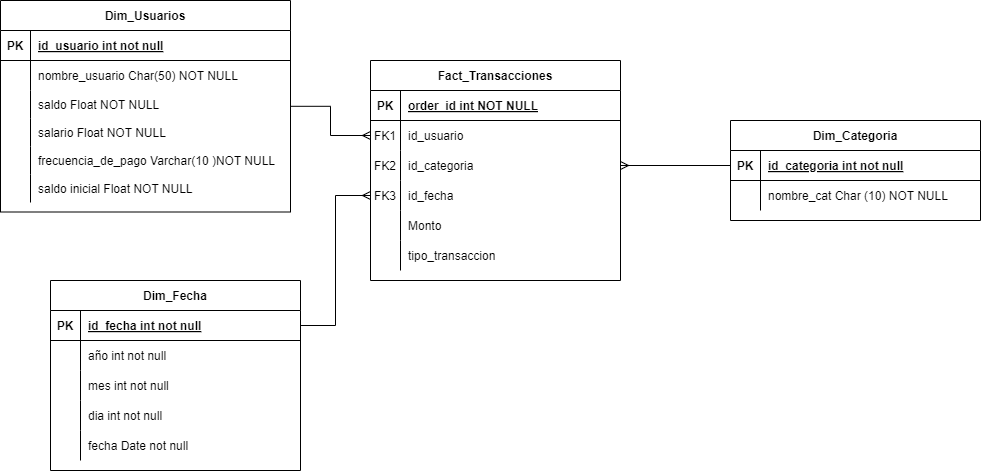

The diagram above was exported from draw.io. Its source (the exported page's mxGraphModel, read from the mxfile embedded in the PNG):
<mxGraphModel dx="1674" dy="780" grid="1" gridSize="10" guides="1" tooltips="1" connect="1" arrows="1" fold="1" page="1" pageScale="1" pageWidth="850" pageHeight="1100" math="0" shadow="0" extFonts="Permanent Marker^https://fonts.googleapis.com/css?family=Permanent+Marker">
  <root>
    <mxCell id="0" />
    <mxCell id="1" parent="0" />
    <mxCell id="C-vyLk0tnHw3VtMMgP7b-2" value="Fact_Transacciones" style="shape=table;startSize=30;container=1;collapsible=1;childLayout=tableLayout;fixedRows=1;rowLines=0;fontStyle=1;align=center;resizeLast=1;" parent="1" vertex="1">
      <mxGeometry x="450" y="120" width="250" height="220" as="geometry" />
    </mxCell>
    <mxCell id="C-vyLk0tnHw3VtMMgP7b-3" value="" style="shape=partialRectangle;collapsible=0;dropTarget=0;pointerEvents=0;fillColor=none;points=[[0,0.5],[1,0.5]];portConstraint=eastwest;top=0;left=0;right=0;bottom=1;" parent="C-vyLk0tnHw3VtMMgP7b-2" vertex="1">
      <mxGeometry y="30" width="250" height="30" as="geometry" />
    </mxCell>
    <mxCell id="C-vyLk0tnHw3VtMMgP7b-4" value="PK" style="shape=partialRectangle;overflow=hidden;connectable=0;fillColor=none;top=0;left=0;bottom=0;right=0;fontStyle=1;" parent="C-vyLk0tnHw3VtMMgP7b-3" vertex="1">
      <mxGeometry width="30" height="30" as="geometry">
        <mxRectangle width="30" height="30" as="alternateBounds" />
      </mxGeometry>
    </mxCell>
    <mxCell id="C-vyLk0tnHw3VtMMgP7b-5" value="order_id int NOT NULL " style="shape=partialRectangle;overflow=hidden;connectable=0;fillColor=none;top=0;left=0;bottom=0;right=0;align=left;spacingLeft=6;fontStyle=5;" parent="C-vyLk0tnHw3VtMMgP7b-3" vertex="1">
      <mxGeometry x="30" width="220" height="30" as="geometry">
        <mxRectangle width="220" height="30" as="alternateBounds" />
      </mxGeometry>
    </mxCell>
    <mxCell id="C-vyLk0tnHw3VtMMgP7b-6" value="" style="shape=partialRectangle;collapsible=0;dropTarget=0;pointerEvents=0;fillColor=none;points=[[0,0.5],[1,0.5]];portConstraint=eastwest;top=0;left=0;right=0;bottom=0;" parent="C-vyLk0tnHw3VtMMgP7b-2" vertex="1">
      <mxGeometry y="60" width="250" height="30" as="geometry" />
    </mxCell>
    <mxCell id="C-vyLk0tnHw3VtMMgP7b-7" value="FK1" style="shape=partialRectangle;overflow=hidden;connectable=0;fillColor=none;top=0;left=0;bottom=0;right=0;" parent="C-vyLk0tnHw3VtMMgP7b-6" vertex="1">
      <mxGeometry width="30" height="30" as="geometry">
        <mxRectangle width="30" height="30" as="alternateBounds" />
      </mxGeometry>
    </mxCell>
    <mxCell id="C-vyLk0tnHw3VtMMgP7b-8" value="id_usuario" style="shape=partialRectangle;overflow=hidden;connectable=0;fillColor=none;top=0;left=0;bottom=0;right=0;align=left;spacingLeft=6;" parent="C-vyLk0tnHw3VtMMgP7b-6" vertex="1">
      <mxGeometry x="30" width="220" height="30" as="geometry">
        <mxRectangle width="220" height="30" as="alternateBounds" />
      </mxGeometry>
    </mxCell>
    <mxCell id="C-vyLk0tnHw3VtMMgP7b-9" value="" style="shape=partialRectangle;collapsible=0;dropTarget=0;pointerEvents=0;fillColor=none;points=[[0,0.5],[1,0.5]];portConstraint=eastwest;top=0;left=0;right=0;bottom=0;" parent="C-vyLk0tnHw3VtMMgP7b-2" vertex="1">
      <mxGeometry y="90" width="250" height="30" as="geometry" />
    </mxCell>
    <mxCell id="C-vyLk0tnHw3VtMMgP7b-10" value="" style="shape=partialRectangle;overflow=hidden;connectable=0;fillColor=none;top=0;left=0;bottom=0;right=0;" parent="C-vyLk0tnHw3VtMMgP7b-9" vertex="1">
      <mxGeometry width="30" height="30" as="geometry">
        <mxRectangle width="30" height="30" as="alternateBounds" />
      </mxGeometry>
    </mxCell>
    <mxCell id="C-vyLk0tnHw3VtMMgP7b-11" value="id_categoria" style="shape=partialRectangle;overflow=hidden;connectable=0;fillColor=none;top=0;left=0;bottom=0;right=0;align=left;spacingLeft=6;" parent="C-vyLk0tnHw3VtMMgP7b-9" vertex="1">
      <mxGeometry x="30" width="220" height="30" as="geometry">
        <mxRectangle width="220" height="30" as="alternateBounds" />
      </mxGeometry>
    </mxCell>
    <mxCell id="NzmVIDqF4kFlvD5g6sKd-15" value="" style="shape=partialRectangle;collapsible=0;dropTarget=0;pointerEvents=0;fillColor=none;points=[[0,0.5],[1,0.5]];portConstraint=eastwest;top=0;left=0;right=0;bottom=0;" parent="C-vyLk0tnHw3VtMMgP7b-2" vertex="1">
      <mxGeometry y="120" width="250" height="30" as="geometry" />
    </mxCell>
    <mxCell id="NzmVIDqF4kFlvD5g6sKd-16" value="" style="shape=partialRectangle;overflow=hidden;connectable=0;fillColor=none;top=0;left=0;bottom=0;right=0;" parent="NzmVIDqF4kFlvD5g6sKd-15" vertex="1">
      <mxGeometry width="30" height="30" as="geometry">
        <mxRectangle width="30" height="30" as="alternateBounds" />
      </mxGeometry>
    </mxCell>
    <mxCell id="NzmVIDqF4kFlvD5g6sKd-17" value="id_fecha" style="shape=partialRectangle;overflow=hidden;connectable=0;fillColor=none;top=0;left=0;bottom=0;right=0;align=left;spacingLeft=6;" parent="NzmVIDqF4kFlvD5g6sKd-15" vertex="1">
      <mxGeometry x="30" width="220" height="30" as="geometry">
        <mxRectangle width="220" height="30" as="alternateBounds" />
      </mxGeometry>
    </mxCell>
    <mxCell id="NzmVIDqF4kFlvD5g6sKd-18" value="" style="shape=partialRectangle;collapsible=0;dropTarget=0;pointerEvents=0;fillColor=none;points=[[0,0.5],[1,0.5]];portConstraint=eastwest;top=0;left=0;right=0;bottom=0;" parent="C-vyLk0tnHw3VtMMgP7b-2" vertex="1">
      <mxGeometry y="150" width="250" height="30" as="geometry" />
    </mxCell>
    <mxCell id="NzmVIDqF4kFlvD5g6sKd-19" value="" style="shape=partialRectangle;overflow=hidden;connectable=0;fillColor=none;top=0;left=0;bottom=0;right=0;" parent="NzmVIDqF4kFlvD5g6sKd-18" vertex="1">
      <mxGeometry width="30" height="30" as="geometry">
        <mxRectangle width="30" height="30" as="alternateBounds" />
      </mxGeometry>
    </mxCell>
    <mxCell id="NzmVIDqF4kFlvD5g6sKd-20" value="Monto" style="shape=partialRectangle;overflow=hidden;connectable=0;fillColor=none;top=0;left=0;bottom=0;right=0;align=left;spacingLeft=6;" parent="NzmVIDqF4kFlvD5g6sKd-18" vertex="1">
      <mxGeometry x="30" width="220" height="30" as="geometry">
        <mxRectangle width="220" height="30" as="alternateBounds" />
      </mxGeometry>
    </mxCell>
    <mxCell id="PYiMZ-BxXCSfyxR8__LR-17" value="" style="shape=partialRectangle;collapsible=0;dropTarget=0;pointerEvents=0;fillColor=none;points=[[0,0.5],[1,0.5]];portConstraint=eastwest;top=0;left=0;right=0;bottom=0;" parent="C-vyLk0tnHw3VtMMgP7b-2" vertex="1">
      <mxGeometry y="180" width="250" height="30" as="geometry" />
    </mxCell>
    <mxCell id="PYiMZ-BxXCSfyxR8__LR-18" value="" style="shape=partialRectangle;overflow=hidden;connectable=0;fillColor=none;top=0;left=0;bottom=0;right=0;" parent="PYiMZ-BxXCSfyxR8__LR-17" vertex="1">
      <mxGeometry width="30" height="30" as="geometry">
        <mxRectangle width="30" height="30" as="alternateBounds" />
      </mxGeometry>
    </mxCell>
    <mxCell id="PYiMZ-BxXCSfyxR8__LR-19" value="tipo_transaccion" style="shape=partialRectangle;overflow=hidden;connectable=0;fillColor=none;top=0;left=0;bottom=0;right=0;align=left;spacingLeft=6;" parent="PYiMZ-BxXCSfyxR8__LR-17" vertex="1">
      <mxGeometry x="30" width="220" height="30" as="geometry">
        <mxRectangle width="220" height="30" as="alternateBounds" />
      </mxGeometry>
    </mxCell>
    <mxCell id="C-vyLk0tnHw3VtMMgP7b-13" value="Dim_Categoria" style="shape=table;startSize=30;container=1;collapsible=1;childLayout=tableLayout;fixedRows=1;rowLines=0;fontStyle=1;align=center;resizeLast=1;" parent="1" vertex="1">
      <mxGeometry x="810" y="180" width="250" height="100" as="geometry" />
    </mxCell>
    <mxCell id="C-vyLk0tnHw3VtMMgP7b-14" value="" style="shape=partialRectangle;collapsible=0;dropTarget=0;pointerEvents=0;fillColor=none;points=[[0,0.5],[1,0.5]];portConstraint=eastwest;top=0;left=0;right=0;bottom=1;" parent="C-vyLk0tnHw3VtMMgP7b-13" vertex="1">
      <mxGeometry y="30" width="250" height="30" as="geometry" />
    </mxCell>
    <mxCell id="C-vyLk0tnHw3VtMMgP7b-15" value="PK" style="shape=partialRectangle;overflow=hidden;connectable=0;fillColor=none;top=0;left=0;bottom=0;right=0;fontStyle=1;" parent="C-vyLk0tnHw3VtMMgP7b-14" vertex="1">
      <mxGeometry width="30" height="30" as="geometry">
        <mxRectangle width="30" height="30" as="alternateBounds" />
      </mxGeometry>
    </mxCell>
    <mxCell id="C-vyLk0tnHw3VtMMgP7b-16" value="id_categoria int not null" style="shape=partialRectangle;overflow=hidden;connectable=0;fillColor=none;top=0;left=0;bottom=0;right=0;align=left;spacingLeft=6;fontStyle=5;" parent="C-vyLk0tnHw3VtMMgP7b-14" vertex="1">
      <mxGeometry x="30" width="220" height="30" as="geometry">
        <mxRectangle width="220" height="30" as="alternateBounds" />
      </mxGeometry>
    </mxCell>
    <mxCell id="C-vyLk0tnHw3VtMMgP7b-17" value="" style="shape=partialRectangle;collapsible=0;dropTarget=0;pointerEvents=0;fillColor=none;points=[[0,0.5],[1,0.5]];portConstraint=eastwest;top=0;left=0;right=0;bottom=0;" parent="C-vyLk0tnHw3VtMMgP7b-13" vertex="1">
      <mxGeometry y="60" width="250" height="30" as="geometry" />
    </mxCell>
    <mxCell id="C-vyLk0tnHw3VtMMgP7b-18" value="" style="shape=partialRectangle;overflow=hidden;connectable=0;fillColor=none;top=0;left=0;bottom=0;right=0;" parent="C-vyLk0tnHw3VtMMgP7b-17" vertex="1">
      <mxGeometry width="30" height="30" as="geometry">
        <mxRectangle width="30" height="30" as="alternateBounds" />
      </mxGeometry>
    </mxCell>
    <mxCell id="C-vyLk0tnHw3VtMMgP7b-19" value="nombre_cat Char (10) NOT NULL" style="shape=partialRectangle;overflow=hidden;connectable=0;fillColor=none;top=0;left=0;bottom=0;right=0;align=left;spacingLeft=6;" parent="C-vyLk0tnHw3VtMMgP7b-17" vertex="1">
      <mxGeometry x="30" width="220" height="30" as="geometry">
        <mxRectangle width="220" height="30" as="alternateBounds" />
      </mxGeometry>
    </mxCell>
    <mxCell id="NzmVIDqF4kFlvD5g6sKd-9" style="edgeStyle=orthogonalEdgeStyle;rounded=0;orthogonalLoop=1;jettySize=auto;html=1;entryX=0;entryY=0.5;entryDx=0;entryDy=0;endArrow=ERmany;endFill=0;" parent="1" source="C-vyLk0tnHw3VtMMgP7b-23" target="C-vyLk0tnHw3VtMMgP7b-6" edge="1">
      <mxGeometry relative="1" as="geometry" />
    </mxCell>
    <mxCell id="C-vyLk0tnHw3VtMMgP7b-23" value="Dim_Usuarios" style="shape=table;startSize=30;container=1;collapsible=1;childLayout=tableLayout;fixedRows=1;rowLines=0;fontStyle=1;align=center;resizeLast=1;" parent="1" vertex="1">
      <mxGeometry x="80" y="60" width="290" height="211.5" as="geometry" />
    </mxCell>
    <mxCell id="C-vyLk0tnHw3VtMMgP7b-24" value="" style="shape=partialRectangle;collapsible=0;dropTarget=0;pointerEvents=0;fillColor=none;points=[[0,0.5],[1,0.5]];portConstraint=eastwest;top=0;left=0;right=0;bottom=1;" parent="C-vyLk0tnHw3VtMMgP7b-23" vertex="1">
      <mxGeometry y="30" width="290" height="30" as="geometry" />
    </mxCell>
    <mxCell id="C-vyLk0tnHw3VtMMgP7b-25" value="PK" style="shape=partialRectangle;overflow=hidden;connectable=0;fillColor=none;top=0;left=0;bottom=0;right=0;fontStyle=1;" parent="C-vyLk0tnHw3VtMMgP7b-24" vertex="1">
      <mxGeometry width="30" height="30" as="geometry">
        <mxRectangle width="30" height="30" as="alternateBounds" />
      </mxGeometry>
    </mxCell>
    <mxCell id="C-vyLk0tnHw3VtMMgP7b-26" value="id_usuario int not null" style="shape=partialRectangle;overflow=hidden;connectable=0;fillColor=none;top=0;left=0;bottom=0;right=0;align=left;spacingLeft=6;fontStyle=5;" parent="C-vyLk0tnHw3VtMMgP7b-24" vertex="1">
      <mxGeometry x="30" width="260" height="30" as="geometry">
        <mxRectangle width="260" height="30" as="alternateBounds" />
      </mxGeometry>
    </mxCell>
    <mxCell id="C-vyLk0tnHw3VtMMgP7b-27" value="" style="shape=partialRectangle;collapsible=0;dropTarget=0;pointerEvents=0;fillColor=none;points=[[0,0.5],[1,0.5]];portConstraint=eastwest;top=0;left=0;right=0;bottom=0;" parent="C-vyLk0tnHw3VtMMgP7b-23" vertex="1">
      <mxGeometry y="60" width="290" height="30" as="geometry" />
    </mxCell>
    <mxCell id="C-vyLk0tnHw3VtMMgP7b-28" value="" style="shape=partialRectangle;overflow=hidden;connectable=0;fillColor=none;top=0;left=0;bottom=0;right=0;" parent="C-vyLk0tnHw3VtMMgP7b-27" vertex="1">
      <mxGeometry width="30" height="30" as="geometry">
        <mxRectangle width="30" height="30" as="alternateBounds" />
      </mxGeometry>
    </mxCell>
    <mxCell id="C-vyLk0tnHw3VtMMgP7b-29" value="nombre_usuario Char(50) NOT NULL" style="shape=partialRectangle;overflow=hidden;connectable=0;fillColor=none;top=0;left=0;bottom=0;right=0;align=left;spacingLeft=6;" parent="C-vyLk0tnHw3VtMMgP7b-27" vertex="1">
      <mxGeometry x="30" width="260" height="30" as="geometry">
        <mxRectangle width="260" height="30" as="alternateBounds" />
      </mxGeometry>
    </mxCell>
    <mxCell id="NzmVIDqF4kFlvD5g6sKd-22" value="" style="shape=partialRectangle;collapsible=0;dropTarget=0;pointerEvents=0;fillColor=none;points=[[0,0.5],[1,0.5]];portConstraint=eastwest;top=0;left=0;right=0;bottom=0;" parent="C-vyLk0tnHw3VtMMgP7b-23" vertex="1">
      <mxGeometry y="90" width="290" height="28" as="geometry" />
    </mxCell>
    <mxCell id="NzmVIDqF4kFlvD5g6sKd-23" value="" style="shape=partialRectangle;overflow=hidden;connectable=0;fillColor=none;top=0;left=0;bottom=0;right=0;" parent="NzmVIDqF4kFlvD5g6sKd-22" vertex="1">
      <mxGeometry width="30" height="28" as="geometry">
        <mxRectangle width="30" height="28" as="alternateBounds" />
      </mxGeometry>
    </mxCell>
    <mxCell id="NzmVIDqF4kFlvD5g6sKd-24" value="saldo Float NOT NULL" style="shape=partialRectangle;overflow=hidden;connectable=0;fillColor=none;top=0;left=0;bottom=0;right=0;align=left;spacingLeft=6;" parent="NzmVIDqF4kFlvD5g6sKd-22" vertex="1">
      <mxGeometry x="30" width="260" height="28" as="geometry">
        <mxRectangle width="260" height="28" as="alternateBounds" />
      </mxGeometry>
    </mxCell>
    <mxCell id="PYiMZ-BxXCSfyxR8__LR-30" value="" style="shape=partialRectangle;collapsible=0;dropTarget=0;pointerEvents=0;fillColor=none;points=[[0,0.5],[1,0.5]];portConstraint=eastwest;top=0;left=0;right=0;bottom=0;" parent="C-vyLk0tnHw3VtMMgP7b-23" vertex="1">
      <mxGeometry y="118" width="290" height="28" as="geometry" />
    </mxCell>
    <mxCell id="PYiMZ-BxXCSfyxR8__LR-31" value="" style="shape=partialRectangle;overflow=hidden;connectable=0;fillColor=none;top=0;left=0;bottom=0;right=0;" parent="PYiMZ-BxXCSfyxR8__LR-30" vertex="1">
      <mxGeometry width="30" height="28" as="geometry">
        <mxRectangle width="30" height="28" as="alternateBounds" />
      </mxGeometry>
    </mxCell>
    <mxCell id="PYiMZ-BxXCSfyxR8__LR-32" value="salario Float NOT NULL" style="shape=partialRectangle;overflow=hidden;connectable=0;fillColor=none;top=0;left=0;bottom=0;right=0;align=left;spacingLeft=6;" parent="PYiMZ-BxXCSfyxR8__LR-30" vertex="1">
      <mxGeometry x="30" width="260" height="28" as="geometry">
        <mxRectangle width="260" height="28" as="alternateBounds" />
      </mxGeometry>
    </mxCell>
    <mxCell id="PYiMZ-BxXCSfyxR8__LR-33" value="" style="shape=partialRectangle;collapsible=0;dropTarget=0;pointerEvents=0;fillColor=none;points=[[0,0.5],[1,0.5]];portConstraint=eastwest;top=0;left=0;right=0;bottom=0;" parent="C-vyLk0tnHw3VtMMgP7b-23" vertex="1">
      <mxGeometry y="146" width="290" height="28" as="geometry" />
    </mxCell>
    <mxCell id="PYiMZ-BxXCSfyxR8__LR-34" value="" style="shape=partialRectangle;overflow=hidden;connectable=0;fillColor=none;top=0;left=0;bottom=0;right=0;" parent="PYiMZ-BxXCSfyxR8__LR-33" vertex="1">
      <mxGeometry width="30" height="28" as="geometry">
        <mxRectangle width="30" height="28" as="alternateBounds" />
      </mxGeometry>
    </mxCell>
    <mxCell id="PYiMZ-BxXCSfyxR8__LR-35" value="frecuencia_de_pago Varchar(10 )NOT NULL" style="shape=partialRectangle;overflow=hidden;connectable=0;fillColor=none;top=0;left=0;bottom=0;right=0;align=left;spacingLeft=6;" parent="PYiMZ-BxXCSfyxR8__LR-33" vertex="1">
      <mxGeometry x="30" width="260" height="28" as="geometry">
        <mxRectangle width="260" height="28" as="alternateBounds" />
      </mxGeometry>
    </mxCell>
    <mxCell id="PYiMZ-BxXCSfyxR8__LR-52" value="" style="shape=partialRectangle;collapsible=0;dropTarget=0;pointerEvents=0;fillColor=none;points=[[0,0.5],[1,0.5]];portConstraint=eastwest;top=0;left=0;right=0;bottom=0;" parent="C-vyLk0tnHw3VtMMgP7b-23" vertex="1">
      <mxGeometry y="174" width="290" height="28" as="geometry" />
    </mxCell>
    <mxCell id="PYiMZ-BxXCSfyxR8__LR-53" value="" style="shape=partialRectangle;overflow=hidden;connectable=0;fillColor=none;top=0;left=0;bottom=0;right=0;" parent="PYiMZ-BxXCSfyxR8__LR-52" vertex="1">
      <mxGeometry width="30" height="28" as="geometry">
        <mxRectangle width="30" height="28" as="alternateBounds" />
      </mxGeometry>
    </mxCell>
    <mxCell id="PYiMZ-BxXCSfyxR8__LR-54" value="saldo inicial Float NOT NULL" style="shape=partialRectangle;overflow=hidden;connectable=0;fillColor=none;top=0;left=0;bottom=0;right=0;align=left;spacingLeft=6;" parent="PYiMZ-BxXCSfyxR8__LR-52" vertex="1">
      <mxGeometry x="30" width="260" height="28" as="geometry">
        <mxRectangle width="260" height="28" as="alternateBounds" />
      </mxGeometry>
    </mxCell>
    <mxCell id="NzmVIDqF4kFlvD5g6sKd-1" value="" style="edgeStyle=orthogonalEdgeStyle;rounded=0;orthogonalLoop=1;jettySize=auto;html=1;endArrow=none;endFill=0;exitX=1;exitY=0.5;exitDx=0;exitDy=0;startArrow=ERmany;startFill=0;entryX=0;entryY=0.5;entryDx=0;entryDy=0;" parent="1" source="C-vyLk0tnHw3VtMMgP7b-9" target="C-vyLk0tnHw3VtMMgP7b-14" edge="1">
      <mxGeometry relative="1" as="geometry">
        <mxPoint x="810" y="225" as="targetPoint" />
      </mxGeometry>
    </mxCell>
    <mxCell id="NzmVIDqF4kFlvD5g6sKd-2" value="Dim_Fecha" style="shape=table;startSize=30;container=1;collapsible=1;childLayout=tableLayout;fixedRows=1;rowLines=0;fontStyle=1;align=center;resizeLast=1;" parent="1" vertex="1">
      <mxGeometry x="130" y="340" width="250" height="190" as="geometry" />
    </mxCell>
    <mxCell id="NzmVIDqF4kFlvD5g6sKd-3" value="" style="shape=partialRectangle;collapsible=0;dropTarget=0;pointerEvents=0;fillColor=none;points=[[0,0.5],[1,0.5]];portConstraint=eastwest;top=0;left=0;right=0;bottom=1;" parent="NzmVIDqF4kFlvD5g6sKd-2" vertex="1">
      <mxGeometry y="30" width="250" height="30" as="geometry" />
    </mxCell>
    <mxCell id="NzmVIDqF4kFlvD5g6sKd-4" value="PK" style="shape=partialRectangle;overflow=hidden;connectable=0;fillColor=none;top=0;left=0;bottom=0;right=0;fontStyle=1;" parent="NzmVIDqF4kFlvD5g6sKd-3" vertex="1">
      <mxGeometry width="30" height="30" as="geometry">
        <mxRectangle width="30" height="30" as="alternateBounds" />
      </mxGeometry>
    </mxCell>
    <mxCell id="NzmVIDqF4kFlvD5g6sKd-5" value="id_fecha int not null" style="shape=partialRectangle;overflow=hidden;connectable=0;fillColor=none;top=0;left=0;bottom=0;right=0;align=left;spacingLeft=6;fontStyle=5;" parent="NzmVIDqF4kFlvD5g6sKd-3" vertex="1">
      <mxGeometry x="30" width="220" height="30" as="geometry">
        <mxRectangle width="220" height="30" as="alternateBounds" />
      </mxGeometry>
    </mxCell>
    <mxCell id="NzmVIDqF4kFlvD5g6sKd-6" value="" style="shape=partialRectangle;collapsible=0;dropTarget=0;pointerEvents=0;fillColor=none;points=[[0,0.5],[1,0.5]];portConstraint=eastwest;top=0;left=0;right=0;bottom=0;" parent="NzmVIDqF4kFlvD5g6sKd-2" vertex="1">
      <mxGeometry y="60" width="250" height="30" as="geometry" />
    </mxCell>
    <mxCell id="NzmVIDqF4kFlvD5g6sKd-7" value="" style="shape=partialRectangle;overflow=hidden;connectable=0;fillColor=none;top=0;left=0;bottom=0;right=0;" parent="NzmVIDqF4kFlvD5g6sKd-6" vertex="1">
      <mxGeometry width="30" height="30" as="geometry">
        <mxRectangle width="30" height="30" as="alternateBounds" />
      </mxGeometry>
    </mxCell>
    <mxCell id="NzmVIDqF4kFlvD5g6sKd-8" value="año int not null" style="shape=partialRectangle;overflow=hidden;connectable=0;fillColor=none;top=0;left=0;bottom=0;right=0;align=left;spacingLeft=6;" parent="NzmVIDqF4kFlvD5g6sKd-6" vertex="1">
      <mxGeometry x="30" width="220" height="30" as="geometry">
        <mxRectangle width="220" height="30" as="alternateBounds" />
      </mxGeometry>
    </mxCell>
    <mxCell id="NzmVIDqF4kFlvD5g6sKd-35" value="" style="shape=partialRectangle;collapsible=0;dropTarget=0;pointerEvents=0;fillColor=none;points=[[0,0.5],[1,0.5]];portConstraint=eastwest;top=0;left=0;right=0;bottom=0;" parent="NzmVIDqF4kFlvD5g6sKd-2" vertex="1">
      <mxGeometry y="90" width="250" height="30" as="geometry" />
    </mxCell>
    <mxCell id="NzmVIDqF4kFlvD5g6sKd-36" value="" style="shape=partialRectangle;overflow=hidden;connectable=0;fillColor=none;top=0;left=0;bottom=0;right=0;" parent="NzmVIDqF4kFlvD5g6sKd-35" vertex="1">
      <mxGeometry width="30" height="30" as="geometry">
        <mxRectangle width="30" height="30" as="alternateBounds" />
      </mxGeometry>
    </mxCell>
    <mxCell id="NzmVIDqF4kFlvD5g6sKd-37" value="mes int not null" style="shape=partialRectangle;overflow=hidden;connectable=0;fillColor=none;top=0;left=0;bottom=0;right=0;align=left;spacingLeft=6;" parent="NzmVIDqF4kFlvD5g6sKd-35" vertex="1">
      <mxGeometry x="30" width="220" height="30" as="geometry">
        <mxRectangle width="220" height="30" as="alternateBounds" />
      </mxGeometry>
    </mxCell>
    <mxCell id="NzmVIDqF4kFlvD5g6sKd-38" value="" style="shape=partialRectangle;collapsible=0;dropTarget=0;pointerEvents=0;fillColor=none;points=[[0,0.5],[1,0.5]];portConstraint=eastwest;top=0;left=0;right=0;bottom=0;" parent="NzmVIDqF4kFlvD5g6sKd-2" vertex="1">
      <mxGeometry y="120" width="250" height="30" as="geometry" />
    </mxCell>
    <mxCell id="NzmVIDqF4kFlvD5g6sKd-39" value="" style="shape=partialRectangle;overflow=hidden;connectable=0;fillColor=none;top=0;left=0;bottom=0;right=0;" parent="NzmVIDqF4kFlvD5g6sKd-38" vertex="1">
      <mxGeometry width="30" height="30" as="geometry">
        <mxRectangle width="30" height="30" as="alternateBounds" />
      </mxGeometry>
    </mxCell>
    <mxCell id="NzmVIDqF4kFlvD5g6sKd-40" value="dia int not null" style="shape=partialRectangle;overflow=hidden;connectable=0;fillColor=none;top=0;left=0;bottom=0;right=0;align=left;spacingLeft=6;" parent="NzmVIDqF4kFlvD5g6sKd-38" vertex="1">
      <mxGeometry x="30" width="220" height="30" as="geometry">
        <mxRectangle width="220" height="30" as="alternateBounds" />
      </mxGeometry>
    </mxCell>
    <mxCell id="PYiMZ-BxXCSfyxR8__LR-81" value="" style="shape=partialRectangle;collapsible=0;dropTarget=0;pointerEvents=0;fillColor=none;points=[[0,0.5],[1,0.5]];portConstraint=eastwest;top=0;left=0;right=0;bottom=0;" parent="NzmVIDqF4kFlvD5g6sKd-2" vertex="1">
      <mxGeometry y="150" width="250" height="30" as="geometry" />
    </mxCell>
    <mxCell id="PYiMZ-BxXCSfyxR8__LR-82" value="" style="shape=partialRectangle;overflow=hidden;connectable=0;fillColor=none;top=0;left=0;bottom=0;right=0;" parent="PYiMZ-BxXCSfyxR8__LR-81" vertex="1">
      <mxGeometry width="30" height="30" as="geometry">
        <mxRectangle width="30" height="30" as="alternateBounds" />
      </mxGeometry>
    </mxCell>
    <mxCell id="PYiMZ-BxXCSfyxR8__LR-83" value="fecha Date not null" style="shape=partialRectangle;overflow=hidden;connectable=0;fillColor=none;top=0;left=0;bottom=0;right=0;align=left;spacingLeft=6;" parent="PYiMZ-BxXCSfyxR8__LR-81" vertex="1">
      <mxGeometry x="30" width="220" height="30" as="geometry">
        <mxRectangle width="220" height="30" as="alternateBounds" />
      </mxGeometry>
    </mxCell>
    <mxCell id="NzmVIDqF4kFlvD5g6sKd-10" value="FK2" style="shape=partialRectangle;overflow=hidden;connectable=0;fillColor=none;top=0;left=0;bottom=0;right=0;" parent="1" vertex="1">
      <mxGeometry x="450" y="210" width="30" height="30" as="geometry">
        <mxRectangle width="30" height="30" as="alternateBounds" />
      </mxGeometry>
    </mxCell>
    <mxCell id="NzmVIDqF4kFlvD5g6sKd-21" value="FK3" style="shape=partialRectangle;overflow=hidden;connectable=0;fillColor=none;top=0;left=0;bottom=0;right=0;" parent="1" vertex="1">
      <mxGeometry x="450" y="240" width="30" height="30" as="geometry">
        <mxRectangle width="30" height="30" as="alternateBounds" />
      </mxGeometry>
    </mxCell>
    <mxCell id="NzmVIDqF4kFlvD5g6sKd-27" style="edgeStyle=orthogonalEdgeStyle;rounded=0;orthogonalLoop=1;jettySize=auto;html=1;endArrow=none;endFill=0;startArrow=ERmany;startFill=0;" parent="1" source="NzmVIDqF4kFlvD5g6sKd-15" target="NzmVIDqF4kFlvD5g6sKd-3" edge="1">
      <mxGeometry relative="1" as="geometry" />
    </mxCell>
  </root>
</mxGraphModel>